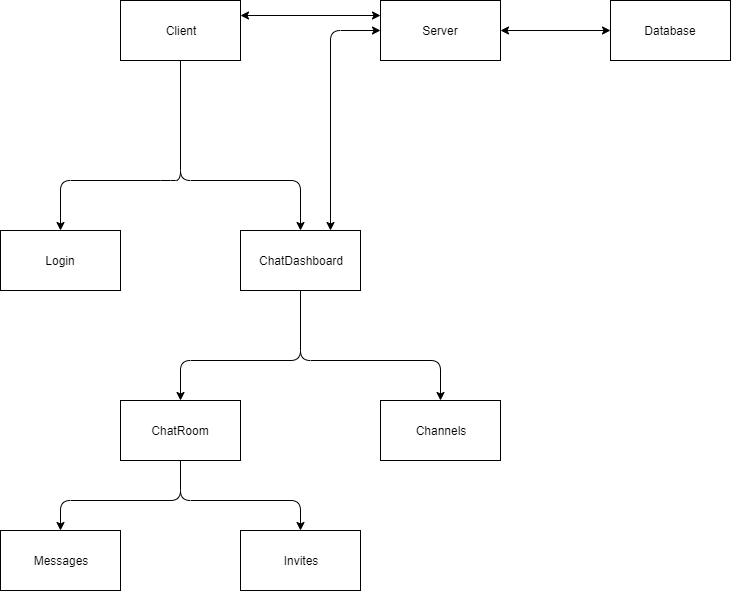

The diagram above was exported from draw.io. Its source (the exported page's mxGraphModel, read from the mxfile embedded in the PNG):
<mxGraphModel dx="1357" dy="1081" grid="1" gridSize="10" guides="1" tooltips="1" connect="1" arrows="1" fold="1" page="1" pageScale="1" pageWidth="1100" pageHeight="850" background="#ffffff" math="0" shadow="0">
  <root>
    <mxCell id="0" />
    <mxCell id="1" parent="0" />
    <mxCell id="CcIj7FMkXP0EvkgDxrVV-1" value="Client" style="rounded=0;whiteSpace=wrap;html=1;" vertex="1" parent="1">
      <mxGeometry x="150" y="180" width="120" height="60" as="geometry" />
    </mxCell>
    <mxCell id="CcIj7FMkXP0EvkgDxrVV-2" value="Login" style="rounded=0;whiteSpace=wrap;html=1;" vertex="1" parent="1">
      <mxGeometry x="30" y="410" width="120" height="60" as="geometry" />
    </mxCell>
    <mxCell id="CcIj7FMkXP0EvkgDxrVV-3" value="" style="endArrow=classic;html=1;entryX=0.5;entryY=0;entryDx=0;entryDy=0;exitX=0.5;exitY=1;exitDx=0;exitDy=0;" edge="1" parent="1" source="CcIj7FMkXP0EvkgDxrVV-1" target="CcIj7FMkXP0EvkgDxrVV-2">
      <mxGeometry width="50" height="50" relative="1" as="geometry">
        <mxPoint x="140" y="360" as="sourcePoint" />
        <mxPoint x="190" y="310" as="targetPoint" />
        <Array as="points">
          <mxPoint x="210" y="360" />
          <mxPoint x="200" y="360" />
          <mxPoint x="90" y="360" />
        </Array>
      </mxGeometry>
    </mxCell>
    <mxCell id="CcIj7FMkXP0EvkgDxrVV-4" value="ChatDashboard" style="rounded=0;whiteSpace=wrap;html=1;" vertex="1" parent="1">
      <mxGeometry x="270" y="410" width="120" height="60" as="geometry" />
    </mxCell>
    <mxCell id="CcIj7FMkXP0EvkgDxrVV-5" value="" style="endArrow=classic;html=1;entryX=0.5;entryY=0;entryDx=0;entryDy=0;" edge="1" parent="1" target="CcIj7FMkXP0EvkgDxrVV-4">
      <mxGeometry width="50" height="50" relative="1" as="geometry">
        <mxPoint x="210" y="240" as="sourcePoint" />
        <mxPoint x="350" y="320" as="targetPoint" />
        <Array as="points">
          <mxPoint x="210" y="360" />
          <mxPoint x="330" y="360" />
        </Array>
      </mxGeometry>
    </mxCell>
    <mxCell id="CcIj7FMkXP0EvkgDxrVV-6" value="ChatRoom" style="rounded=0;whiteSpace=wrap;html=1;" vertex="1" parent="1">
      <mxGeometry x="150" y="580" width="120" height="60" as="geometry" />
    </mxCell>
    <mxCell id="CcIj7FMkXP0EvkgDxrVV-7" value="Channels" style="rounded=0;whiteSpace=wrap;html=1;" vertex="1" parent="1">
      <mxGeometry x="410" y="580" width="120" height="60" as="geometry" />
    </mxCell>
    <mxCell id="CcIj7FMkXP0EvkgDxrVV-8" value="Messages" style="rounded=0;whiteSpace=wrap;html=1;" vertex="1" parent="1">
      <mxGeometry x="30" y="710" width="120" height="60" as="geometry" />
    </mxCell>
    <mxCell id="CcIj7FMkXP0EvkgDxrVV-9" value="Invites" style="rounded=0;whiteSpace=wrap;html=1;" vertex="1" parent="1">
      <mxGeometry x="270" y="710" width="120" height="60" as="geometry" />
    </mxCell>
    <mxCell id="CcIj7FMkXP0EvkgDxrVV-10" value="Server" style="rounded=0;whiteSpace=wrap;html=1;" vertex="1" parent="1">
      <mxGeometry x="410" y="180" width="120" height="60" as="geometry" />
    </mxCell>
    <mxCell id="CcIj7FMkXP0EvkgDxrVV-11" value="" style="endArrow=classic;html=1;entryX=0.5;entryY=0;entryDx=0;entryDy=0;exitX=0.5;exitY=1;exitDx=0;exitDy=0;" edge="1" parent="1" source="CcIj7FMkXP0EvkgDxrVV-4" target="CcIj7FMkXP0EvkgDxrVV-6">
      <mxGeometry width="50" height="50" relative="1" as="geometry">
        <mxPoint x="30" y="840" as="sourcePoint" />
        <mxPoint x="80" y="790" as="targetPoint" />
        <Array as="points">
          <mxPoint x="330" y="540" />
          <mxPoint x="210" y="540" />
        </Array>
      </mxGeometry>
    </mxCell>
    <mxCell id="CcIj7FMkXP0EvkgDxrVV-12" value="" style="endArrow=classic;startArrow=classic;html=1;entryX=0;entryY=0.25;entryDx=0;entryDy=0;exitX=1;exitY=0.25;exitDx=0;exitDy=0;" edge="1" parent="1" source="CcIj7FMkXP0EvkgDxrVV-1" target="CcIj7FMkXP0EvkgDxrVV-10">
      <mxGeometry width="50" height="50" relative="1" as="geometry">
        <mxPoint x="310" y="240" as="sourcePoint" />
        <mxPoint x="360" y="190" as="targetPoint" />
      </mxGeometry>
    </mxCell>
    <mxCell id="CcIj7FMkXP0EvkgDxrVV-13" value="" style="endArrow=classic;startArrow=classic;html=1;entryX=0;entryY=0.5;entryDx=0;entryDy=0;exitX=0.75;exitY=0;exitDx=0;exitDy=0;" edge="1" parent="1" source="CcIj7FMkXP0EvkgDxrVV-4" target="CcIj7FMkXP0EvkgDxrVV-10">
      <mxGeometry width="50" height="50" relative="1" as="geometry">
        <mxPoint x="330" y="310" as="sourcePoint" />
        <mxPoint x="380" y="260" as="targetPoint" />
        <Array as="points">
          <mxPoint x="360" y="210" />
        </Array>
      </mxGeometry>
    </mxCell>
    <mxCell id="CcIj7FMkXP0EvkgDxrVV-14" value="" style="endArrow=classic;html=1;entryX=0.5;entryY=0;entryDx=0;entryDy=0;exitX=0.5;exitY=1;exitDx=0;exitDy=0;" edge="1" parent="1" source="CcIj7FMkXP0EvkgDxrVV-4" target="CcIj7FMkXP0EvkgDxrVV-7">
      <mxGeometry width="50" height="50" relative="1" as="geometry">
        <mxPoint x="420" y="550" as="sourcePoint" />
        <mxPoint x="470" y="500" as="targetPoint" />
        <Array as="points">
          <mxPoint x="330" y="540" />
          <mxPoint x="470" y="540" />
        </Array>
      </mxGeometry>
    </mxCell>
    <mxCell id="CcIj7FMkXP0EvkgDxrVV-15" value="" style="endArrow=classic;html=1;entryX=0.5;entryY=0;entryDx=0;entryDy=0;exitX=0.5;exitY=1;exitDx=0;exitDy=0;" edge="1" parent="1" source="CcIj7FMkXP0EvkgDxrVV-6" target="CcIj7FMkXP0EvkgDxrVV-9">
      <mxGeometry width="50" height="50" relative="1" as="geometry">
        <mxPoint x="660" y="780" as="sourcePoint" />
        <mxPoint x="710" y="730" as="targetPoint" />
        <Array as="points">
          <mxPoint x="210" y="680" />
          <mxPoint x="330" y="680" />
        </Array>
      </mxGeometry>
    </mxCell>
    <mxCell id="CcIj7FMkXP0EvkgDxrVV-16" value="" style="endArrow=classic;html=1;entryX=0.5;entryY=0;entryDx=0;entryDy=0;" edge="1" parent="1" target="CcIj7FMkXP0EvkgDxrVV-8">
      <mxGeometry width="50" height="50" relative="1" as="geometry">
        <mxPoint x="210" y="640" as="sourcePoint" />
        <mxPoint x="90" y="580" as="targetPoint" />
        <Array as="points">
          <mxPoint x="210" y="680" />
          <mxPoint x="90" y="680" />
        </Array>
      </mxGeometry>
    </mxCell>
    <mxCell id="CcIj7FMkXP0EvkgDxrVV-17" value="Database" style="rounded=0;whiteSpace=wrap;html=1;" vertex="1" parent="1">
      <mxGeometry x="640" y="180" width="120" height="60" as="geometry" />
    </mxCell>
    <mxCell id="CcIj7FMkXP0EvkgDxrVV-18" value="" style="endArrow=classic;startArrow=classic;html=1;entryX=0;entryY=0.5;entryDx=0;entryDy=0;exitX=1;exitY=0.5;exitDx=0;exitDy=0;" edge="1" parent="1" source="CcIj7FMkXP0EvkgDxrVV-10" target="CcIj7FMkXP0EvkgDxrVV-17">
      <mxGeometry width="50" height="50" relative="1" as="geometry">
        <mxPoint x="490" y="360" as="sourcePoint" />
        <mxPoint x="540" y="310" as="targetPoint" />
      </mxGeometry>
    </mxCell>
  </root>
</mxGraphModel>